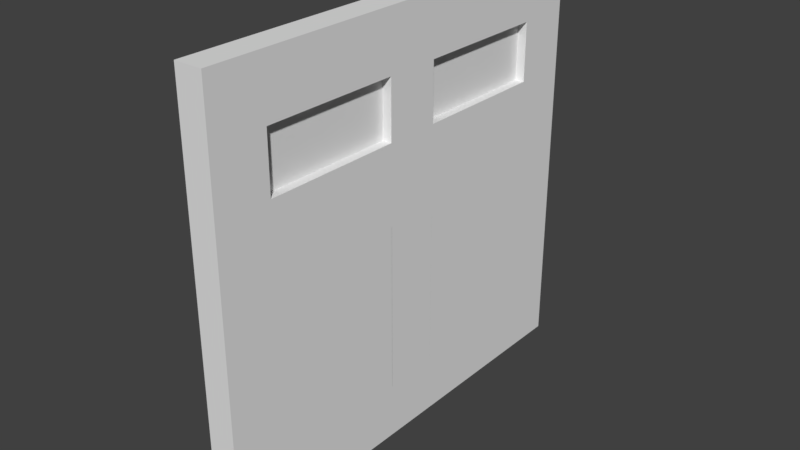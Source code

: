 # Source: Firedoor_0.blend  (saved by Blender 2.78.0; exported with 4.5.12 LTS)
import bpy
from mathutils import Matrix  # noqa: F401  (used for matrix-valued properties, if any)

bpy.ops.wm.read_factory_settings(use_empty=True)
scene = bpy.context.scene
scene.name = 'Scene'

# ---- collections
col_collection_1 = bpy.data.collections.new('Collection 1'); scene.collection.children.link(col_collection_1)

# ---- materials (node trees are filled in below, after node groups)
mat_material = bpy.data.materials.new('Material')
mat_material.alpha_threshold = 0.0
mat_material.use_transparent_shadow = False
mat_material.roughness = 0.5
mat_material.line_color = (0.0, 0.0, 0.0, 1.0)

# ---- material node trees

# ---- world
world_world = bpy.data.worlds.new('World'); scene.world = world_world
world_world.color = (0.05088, 0.05088, 0.05088)
world_world.use_sun_shadow = False
world_world.sun_shadow_jitter_overblur = 0.0
world_world.cycles.sampling_method = 'MANUAL'

# ---- meshes
me_cube = bpy.data.meshes.new('Cube')
me_cube.from_pydata([(0.125, 2.0, -0.0563), (0.125, -2.0, -0.0563), (-0.125, -2.0, -0.0563), (-0.125, 2.0, -0.0563), (0.125, 2.0, 1.944), (0.125, -2.0, 1.944), (-0.125, -2.0, 1.944), (-0.125, 2.0, 1.944), (0.125, 2.0, 3.694), (0.125, -2.0, 3.694), (-0.125, 2.0, 3.694), (-0.125, -2.0, 3.694), (-0.125, -2.0, 2.644), (-0.125, 2.0, 2.644), (0.125, 2.0, 2.644), (0.125, -2.0, 2.644), (-0.125, -2.0, 3.169), (0.125, -2.0, 3.169), (-0.125, 2.0, 3.169), (0.125, 2.0, 3.169), (0.125, 0.25, -0.0563), (-0.125, 0.25, -0.0563), (0.125, 0.25, 1.944), (-0.125, 0.25, 1.944), (0.125, 0.25, 3.694), (-0.125, 0.25, 3.694), (0.125, 0.25, 2.644), (-0.125, 0.25, 2.644), (0.125, 0.25, 3.169), (-0.125, 0.25, 3.169), (0.125, -0.25, -0.0563), (0.125, -0.25, 1.944), (0.125, -0.25, 3.694), (0.125, -0.25, 2.644), (0.125, -0.25, 3.169), (-0.125, -0.25, -0.0563), (-0.125, -0.25, 1.944), (-0.125, -0.25, 3.694), (-0.125, -0.25, 2.644), (-0.125, -0.25, 3.169), (0.125, -1.5, -0.0563), (0.125, -1.5, 1.944), (0.125, -1.5, 3.694), (0.125, -1.5, 2.644), (0.125, -1.5, 3.169), (-0.125, -1.5, -0.0563), (-0.125, -1.5, 1.944), (-0.125, -1.5, 3.694), (-0.125, -1.5, 2.644), (-0.125, -1.5, 3.169), (-0.125, 1.5, -0.0563), (-0.125, 1.5, 1.944), (-0.125, 1.5, 3.694), (-0.125, 1.5, 2.644), (-0.125, 1.5, 3.169), (0.125, 1.5, -0.0563), (0.125, 1.5, 1.944), (0.125, 1.5, 3.694), (0.125, 1.5, 2.644), (0.125, 1.5, 3.169), (-0.125, -0.675, -0.0563), (-0.125, -0.675, 1.944), (-0.125, -0.675, 2.644), (0.125, -0.675, -0.0563), (0.125, -0.675, 1.944), (0.125, -0.675, 2.644), (0.125, -1.075, -0.0563), (0.125, -1.075, 1.944), (0.125, -1.075, 2.644), (-0.125, -1.075, -0.0563), (-0.125, -1.075, 1.944), (-0.125, -1.075, 2.644), (-0.125, -0.9417, -0.0563), (-0.125, -0.8083, -0.0563), (-0.125, -0.9417, 1.944), (-0.125, -0.8083, 1.944), (-0.125, -0.9417, 2.644), (-0.125, -0.8083, 2.644), (0.125, -0.8083, -0.0563), (0.125, -0.9417, -0.0563), (0.125, -0.8083, 1.944), (0.125, -0.9417, 1.944), (0.125, -0.8083, 2.644), (0.125, -0.9417, 2.644), (0.125, 1.075, -0.0563), (0.125, 1.075, 1.944), (0.125, 1.075, 2.644), (-0.125, 1.075, -0.0563), (-0.125, 1.075, 1.944), (-0.125, 1.075, 2.644), (0.125, 0.675, -0.0563), (0.125, 0.675, 1.944), (0.125, 0.675, 2.644), (-0.125, 0.675, -0.0563), (-0.125, 0.675, 1.944), (-0.125, 0.675, 2.644), (-0.125, 0.8083, -0.0563), (-0.125, 0.9417, -0.0563), (-0.125, 0.8083, 1.944), (-0.125, 0.9417, 1.944), (-0.125, 0.8083, 2.644), (-0.125, 0.9417, 2.644), (0.125, 0.9417, -0.0563), (0.125, 0.8083, -0.0563), (0.125, 0.9417, 1.944), (0.125, 0.8083, 1.944), (0.125, 0.9417, 2.644), (0.125, 0.8083, 2.644), (0.04167, -1.5, 2.644), (-0.04167, -1.5, 2.644), (-0.04167, -1.5, 3.169), (0.04167, -1.5, 3.169), (0.04167, -0.25, 2.644), (-0.04167, -0.25, 2.644), (0.04167, -0.25, 3.169), (-0.04167, -0.25, 3.169), (0.04167, -0.675, 2.644), (-0.04167, -0.675, 2.644), (0.04167, -1.075, 2.644), (-0.04167, -1.075, 2.644), (0.04167, -0.9417, 2.644), (-0.04167, -0.9417, 2.644), (0.04167, -0.8083, 2.644), (-0.04167, -0.8083, 2.644), (0.04167, 1.5, 2.644), (-0.04167, 1.5, 2.644), (-0.04167, 0.25, 2.644), (0.04167, 0.25, 2.644), (-0.04167, 0.25, 3.169), (0.04167, 0.25, 3.169), (-0.04167, 1.5, 3.169), (0.04167, 1.5, 3.169), (-0.04167, 1.075, 2.644), (0.04167, 1.075, 2.644), (-0.04167, 0.675, 2.644), (0.04167, 0.675, 2.644), (-0.04167, 0.9417, 2.644), (0.04167, 0.9417, 2.644), (-0.04167, 0.8083, 2.644), (0.04167, 0.8083, 2.644), (-0.125, -0.4988, 0.4437), (-0.04166, -0.4988, 0.4437), (-0.125, -0.4988, 1.944), (0.04167, -0.4988, 0.4437), (0.125, -0.4988, 0.4437), (0.125, -0.4988, 1.944), (0.04167, -0.4988, 1.944), (-0.04166, -0.4988, 1.944), (0.125, 2.0, 0.4437), (0.125, -2.0, 0.4437), (-0.125, -2.0, 0.4437), (-0.125, 2.0, 0.4437), (-0.125, 0.25, 0.4437), (0.125, 0.25, 0.4437), (-0.125, -0.25, 0.4437), (0.125, -0.25, 0.4437), (-0.125, -1.5, 0.4437), (0.125, -1.5, 0.4437), (0.125, 1.5, 0.4437), (-0.125, 1.5, 0.4437), (0.125, -0.675, 0.4437), (-0.125, -0.675, 0.4437), (-0.125, -1.075, 0.4437), (0.125, -1.075, 0.4437), (0.125, -0.8083, 0.4437), (0.125, -0.9417, 0.4437), (-0.125, -0.9417, 0.4437), (-0.125, -0.8083, 0.4437), (-0.125, 1.075, 0.4437), (0.125, 1.075, 0.4437), (-0.125, 0.675, 0.4437), (0.125, 0.675, 0.4437), (0.125, 0.9417, 0.4437), (0.125, 0.8083, 0.4437), (-0.125, 0.8083, 0.4437), (-0.125, 0.9417, 0.4437), (0.04167, -0.25, 0.4437), (-0.04167, -0.25, 0.4437), (-0.04167, 0.2502, 0.4437), (0.04166, 0.2502, 1.944), (0.04166, 0.2502, 0.4437), (-0.125, 0.2502, 0.4437), (-0.125, 0.2502, 1.944), (0.125, 0.2502, 0.4437), (0.125, 0.2502, 1.944), (0.04167, -0.2489, 1.944), (-0.04167, -1.5, 0.4437), (0.04167, -1.5, 0.4437), (0.04167, -0.25, 1.944), (-0.04167, -0.25, 1.944), (-0.125, -0.2489, 1.694), (0.125, -0.2489, 1.694), (0.125, -1.5, 1.694), (-0.125, -1.5, 1.694), (0.125, -0.4988, 1.694), (-0.125, -0.4988, 1.694), (-0.125, -2.0, 1.694), (0.125, -2.0, 1.694), (0.04167, -1.5, 1.944), (-0.04167, -1.5, 1.944), (-0.04167, 1.25, 1.944), (0.04166, 1.25, 1.944), (-0.04167, 1.25, 0.4437), (-0.125, 1.25, 0.4437), (-0.125, -0.2489, 0.6937), (0.125, -0.2489, 0.6937), (-0.04167, 1.5, 0.4437), (0.04167, 1.5, 0.4437), (-0.125, -1.25, 1.694), (0.125, -1.25, 1.694), (-0.04167, -1.25, 1.944), (0.04167, -1.25, 1.944), (0.125, -1.25, 1.944), (0.04167, -1.25, 0.4437), (-0.125, -1.25, 1.944), (-0.125, -1.25, 0.4437), (-0.04167, 1.5, 1.944), (0.04167, 1.5, 1.944), (0.04167, 0.25, 0.4437), (-0.04167, 0.25, 0.4437), (-0.04167, 0.25, 1.944), (0.04167, 0.25, 1.944), (0.125, -0.4988, 0.6937), (-0.125, -1.25, 0.6937), (0.125, 0.5333, -0.0563), (0.125, 0.3917, -0.0563), (-0.125, 0.3917, -0.0563), (-0.125, 0.5333, -0.0563), (-0.125, 0.3917, 0.4437), (-0.125, 0.5333, 0.4437), (0.125, 0.5333, 0.4437), (0.125, 0.3917, 0.4437), (0.125, -2.0, 0.6937), (-0.125, -2.0, 0.6937), (0.125, -1.25, 0.6937), (0.125, -1.5, 0.6937), (-0.125, 1.217, -0.0563), (-0.125, 1.358, -0.0563), (0.125, 1.358, -0.0563), (0.125, 1.217, -0.0563), (0.125, 1.358, 0.4437), (0.125, 1.217, 0.4437), (-0.125, 1.217, 0.4437), (-0.125, 1.358, 0.4437), (-0.125, -1.5, 0.6937), (-0.125, -0.4988, 0.6937), (-0.04167, -1.25, 0.4437), (0.125, -1.25, 0.4437), (-0.125, -0.5333, -0.0563), (-0.125, -0.3917, -0.0563), (0.125, -0.3917, -0.0563), (0.125, -0.5333, -0.0563), (0.125, -0.3917, 0.4437), (0.125, -0.5333, 0.4437), (-0.125, -0.5333, 0.4437), (-0.125, -0.3917, 0.4437), (-0.04167, 0.2502, 1.944), (-0.04166, -0.2489, 0.4437), (-0.04166, -0.2489, 1.944), (0.04167, -0.2489, 0.4437), (0.125, -1.217, -0.0563), (0.125, -1.358, -0.0563), (-0.125, -1.358, -0.0563), (-0.125, -1.217, -0.0563), (-0.125, -1.358, 0.4437), (-0.125, -1.217, 0.4437), (0.125, -1.217, 0.4437), (0.125, -1.358, 0.4437), (0.125, -0.2489, 0.4437), (0.125, -0.2489, 1.944), (-0.125, -0.2489, 0.4437), (-0.125, -0.2489, 1.944), (0.125, 0.2502, 0.6937), (-0.125, 0.2502, 0.6937), (0.125, 1.25, 0.6937), (0.125, 0.5002, 0.6937), (0.125, 2.0, 0.6937), (-0.125, 2.0, 0.6937), (-0.125, 0.5002, 0.6937), (-0.125, 1.25, 0.6937), (-0.125, 1.5, 1.694), (0.125, 1.5, 1.694), (-0.125, 2.0, 1.694), (0.125, 2.0, 1.694), (-0.125, 0.5002, 1.944), (0.04166, 0.5002, 0.4437), (0.125, 0.5002, 1.944), (-0.125, 0.5002, 0.4437), (-0.04167, 0.5002, 1.944), (-0.04167, 0.5002, 0.4437), (0.04166, 0.5002, 1.944), (0.125, 0.5002, 0.4437), (0.04166, 1.25, 0.4437), (-0.125, 1.25, 1.944), (0.125, 1.25, 1.944), (0.125, 1.25, 0.4437), (-0.125, 1.5, 0.6937), (0.125, 1.5, 0.6937), (0.125, 0.2502, 1.694), (-0.125, 0.2502, 1.694), (0.125, 1.25, 1.694), (-0.125, 1.25, 1.694), (0.125, 0.5002, 1.694), (-0.125, 0.5002, 1.694), (-0.125, 2.0, 2.41), (-0.125, 2.0, 2.177), (0.125, 2.0, 2.41), (0.125, 2.0, 2.177), (-0.125, -2.0, 2.177), (-0.125, -2.0, 2.41), (0.125, -2.0, 2.177), (0.125, -2.0, 2.41), (-0.125, 0.25, 2.177), (-0.125, 0.25, 2.41), (0.125, 0.25, 2.177), (0.125, 0.25, 2.41), (0.125, -0.25, 2.177), (0.125, -0.25, 2.41), (-0.125, -0.25, 2.177), (-0.125, -0.25, 2.41), (0.125, -1.5, 2.177), (0.125, -1.5, 2.41), (-0.125, -1.5, 2.177), (-0.125, -1.5, 2.41), (-0.125, 1.5, 2.177), (-0.125, 1.5, 2.41), (0.125, 1.5, 2.177), (0.125, 1.5, 2.41), (-0.125, -0.675, 2.177), (-0.125, -0.675, 2.41), (0.125, -0.675, 2.177), (0.125, -0.675, 2.41), (0.125, -1.075, 2.177), (0.125, -1.075, 2.41), (-0.125, -1.075, 2.177), (-0.125, -1.075, 2.41), (-0.125, -0.8083, 2.177), (-0.125, -0.8083, 2.41), (-0.125, -0.9417, 2.177), (-0.125, -0.9417, 2.41), (0.125, -0.9417, 2.177), (0.125, -0.9417, 2.41), (0.125, -0.8083, 2.177), (0.125, -0.8083, 2.41), (0.125, 1.075, 2.177), (0.125, 1.075, 2.41), (-0.125, 1.075, 2.177), (-0.125, 1.075, 2.41), (0.125, 0.675, 2.177), (0.125, 0.675, 2.41), (-0.125, 0.675, 2.177), (-0.125, 0.675, 2.41), (-0.125, 0.9417, 2.177), (-0.125, 0.9417, 2.41), (-0.125, 0.8083, 2.177), (-0.125, 0.8083, 2.41), (0.125, 0.8083, 2.177), (0.125, 0.8083, 2.41), (0.125, 0.9417, 2.177), (0.125, 0.9417, 2.41), (-0.125, -0.08333, -0.0563), (-0.125, 0.08333, -0.0563), (-0.125, -0.08333, 1.944), (-0.125, 0.08333, 1.944), (-0.125, -0.08333, 3.694), (-0.125, 0.08333, 3.694), (-0.125, -0.08333, 2.644), (-0.125, 0.08333, 2.644), (-0.125, -0.08333, 3.169), (-0.125, 0.08333, 3.169), (0.125, 0.08333, -0.0563), (0.125, -0.08333, -0.0563), (0.125, 0.08333, 1.944), (0.125, -0.08333, 1.944), (0.125, 0.08333, 3.694), (0.125, -0.08333, 3.694), (0.125, 0.08333, 2.644), (0.125, -0.08333, 2.644), (0.125, 0.08333, 3.169), (0.125, -0.08333, 3.169), (0.125, 0.08333, 0.4437), (0.125, -0.08333, 0.4437), (-0.125, -0.08333, 0.4437), (-0.125, 0.08333, 0.4437), (-0.125, -0.08333, 2.177), (-0.125, 0.08333, 2.177), (-0.125, -0.08333, 2.41), (-0.125, 0.08333, 2.41), (0.125, 0.08333, 2.177), (0.125, -0.08333, 2.177), (0.125, 0.08333, 2.41), (0.125, -0.08333, 2.41), (0.04167, -1.5, 3.19), (-0.04167, -1.5, 3.19), (0.04167, -0.25, 3.19), (-0.04167, -0.25, 3.19), (0.04167, -0.675, 3.19), (-0.04167, -0.675, 3.19), (0.04167, -1.075, 3.19), (-0.04167, -1.075, 3.19), (0.04167, -0.9417, 3.19), (-0.04167, -0.9417, 3.19), (0.04167, -0.8083, 3.19), (-0.04167, -0.8083, 3.19), (0.04167, 1.5, 3.19), (-0.04167, 1.5, 3.19), (-0.04167, 0.25, 3.19), (0.04167, 0.25, 3.19), (-0.04167, 1.075, 3.19), (0.04167, 1.075, 3.19), (-0.04167, 0.675, 3.19), (0.04167, 0.675, 3.19), (-0.04167, 0.9417, 3.19), (0.04167, 0.9417, 3.19), (-0.04167, 0.8083, 3.19), (0.04167, 0.8083, 3.19)], [], [(40, 1, 2, 45), (49, 16, 11, 47), (192, 41, 5, 197), (197, 5, 6, 196), (280, 51, 7, 282), (148, 0, 3, 151), (42, 47, 11, 9), (19, 18, 10, 8), (16, 17, 9, 11), (59, 19, 8, 57), (327, 306, 14, 58), (309, 311, 15, 12), (306, 304, 13, 14), (323, 309, 12, 48), (58, 14, 19, 59), (12, 15, 17, 16), (14, 13, 18, 19), (48, 12, 16, 49), (116, 65, 33, 112), (376, 26, 28, 378), (351, 313, 27, 95), (390, 315, 26, 376), (378, 28, 24, 374), (57, 52, 25, 24), (383, 363, 23, 152), (54, 29, 25, 52), (225, 20, 21, 226), (44, 34, 32, 42), (331, 317, 33, 65), (109, 48, 49, 110), (366, 38, 39, 368), (386, 319, 38, 366), (375, 364, 37, 32), (381, 373, 31, 155), (368, 39, 37, 364), (371, 30, 35, 360), (15, 43, 44, 17), (311, 321, 43, 15), (17, 44, 42, 9), (196, 6, 46, 193), (129, 28, 26, 127), (335, 323, 48, 71), (32, 37, 47, 42), (39, 49, 47, 37), (261, 40, 45, 262), (0, 55, 50, 3), (18, 54, 52, 10), (283, 4, 56, 281), (8, 10, 52, 57), (304, 325, 53, 13), (13, 53, 54, 18), (134, 95, 27, 126), (345, 327, 58, 86), (28, 59, 57, 24), (115, 39, 38, 113), (114, 34, 44, 111), (128, 29, 54, 130), (124, 58, 59, 131), (251, 63, 60, 248), (319, 329, 62, 38), (343, 331, 65, 82), (122, 82, 65, 116), (108, 43, 68, 118), (321, 333, 68, 43), (79, 66, 69, 72), (339, 335, 71, 76), (329, 337, 77, 62), (337, 339, 76, 77), (63, 78, 73, 60), (78, 79, 72, 73), (118, 68, 83, 120), (120, 83, 82, 122), (333, 341, 83, 68), (341, 343, 82, 83), (359, 345, 86, 106), (125, 53, 89, 132), (239, 84, 87, 236), (287, 289, 178, 181), (325, 347, 89, 53), (315, 349, 92, 26), (200, 293, 284, 288), (138, 100, 95, 134), (103, 90, 93, 96), (294, 201, 290, 286), (355, 351, 95, 100), (347, 353, 101, 89), (353, 355, 100, 101), (202, 292, 285, 289), (279, 203, 287, 278), (84, 102, 97, 87), (102, 103, 96, 97), (132, 89, 101, 136), (136, 101, 100, 138), (349, 357, 107, 92), (357, 359, 106, 107), (292, 295, 291, 285), (221, 22, 153, 218), (76, 121, 123, 77), (210, 211, 146, 147), (71, 119, 121, 76), (119, 109, 393, 399), (48, 109, 119, 71), (112, 113, 395, 394), (77, 123, 117, 62), (136, 138, 414, 412), (39, 115, 110, 49), (115, 114, 111, 110), (34, 114, 112, 33), (114, 115, 113, 112), (43, 108, 111, 44), (108, 109, 110, 111), (62, 117, 113, 38), (118, 120, 400, 398), (106, 137, 139, 107), (234, 247, 144, 222), (86, 133, 137, 106), (139, 137, 413, 415), (107, 139, 135, 92), (124, 125, 405, 404), (58, 124, 133, 86), (121, 119, 399, 401), (53, 125, 130, 54), (125, 124, 131, 130), (28, 129, 131, 59), (129, 128, 130, 131), (92, 135, 127, 26), (125, 132, 408, 405), (29, 128, 126, 27), (128, 129, 127, 126), (93, 170, 174, 96), (96, 174, 175, 97), (213, 246, 141, 143), (211, 212, 145, 146), (247, 213, 143, 144), (214, 210, 147, 142), (120, 122, 402, 400), (133, 124, 404, 409), (102, 172, 173, 103), (84, 169, 172, 102), (103, 173, 171, 90), (227, 229, 170, 93), (239, 241, 169, 84), (97, 175, 168, 87), (72, 166, 167, 73), (69, 162, 166, 72), (78, 164, 165, 79), (63, 160, 164, 78), (79, 165, 163, 66), (263, 265, 162, 69), (73, 167, 161, 60), (251, 253, 160, 63), (237, 243, 159, 50), (0, 148, 158, 55), (261, 267, 157, 40), (2, 150, 156, 45), (371, 381, 155, 30), (249, 255, 154, 35), (225, 231, 153, 20), (361, 383, 152, 21), (276, 148, 151, 277), (50, 159, 151, 3), (1, 149, 150, 2), (40, 157, 149, 1), (288, 284, 182, 256), (286, 290, 179, 184), (209, 234, 222, 194), (192, 235, 234, 209), (156, 244, 223, 215), (176, 155, 31, 188), (194, 222, 205, 191), (157, 235, 232, 149), (149, 232, 233, 150), (150, 233, 244, 156), (215, 223, 245, 140), (195, 142, 271, 190), (141, 140, 270, 257), (147, 146, 185, 258), (140, 245, 204, 270), (199, 198, 211, 210), (235, 157, 247, 234), (187, 186, 246, 213), (198, 41, 212, 211), (157, 187, 213, 247), (46, 199, 210, 214), (41, 192, 209, 212), (244, 193, 208, 223), (193, 46, 214, 208), (154, 177, 189, 36), (177, 176, 188, 189), (289, 285, 180, 178), (278, 287, 181, 273), (285, 291, 183, 180), (222, 144, 268, 205), (143, 141, 257, 259), (186, 156, 215, 246), (235, 192, 197, 232), (146, 145, 269, 185), (23, 220, 219, 152), (201, 200, 288, 290), (300, 294, 286, 302), (159, 206, 202, 203), (216, 51, 293, 200), (56, 217, 201, 294), (206, 207, 292, 202), (296, 159, 203, 279), (207, 158, 295, 292), (217, 216, 200, 201), (281, 56, 294, 300), (290, 288, 256, 179), (302, 286, 184, 298), (301, 279, 278, 303), (283, 276, 277, 282), (303, 278, 273, 299), (280, 296, 279, 301), (159, 296, 277, 151), (148, 276, 297, 158), (295, 274, 275, 291), (158, 297, 274, 295), (291, 275, 272, 183), (296, 280, 282, 277), (90, 171, 230, 224), (224, 230, 231, 225), (21, 152, 228, 226), (226, 228, 229, 227), (90, 224, 227, 93), (224, 225, 226, 227), (276, 283, 281, 297), (293, 301, 303, 284), (4, 283, 282, 7), (87, 168, 242, 236), (236, 242, 243, 237), (55, 158, 240, 238), (238, 240, 241, 239), (55, 238, 237, 50), (238, 239, 236, 237), (284, 303, 299, 182), (274, 300, 302, 275), (232, 197, 196, 233), (233, 196, 193, 244), (212, 209, 194, 145), (144, 143, 259, 268), (142, 147, 258, 271), (60, 161, 254, 248), (248, 254, 255, 249), (30, 155, 252, 250), (250, 252, 253, 251), (30, 250, 249, 35), (250, 251, 248, 249), (223, 208, 195, 245), (208, 214, 142, 195), (246, 215, 140, 141), (245, 195, 190, 204), (145, 194, 191, 269), (66, 163, 266, 260), (260, 266, 267, 261), (45, 156, 264, 262), (262, 264, 265, 263), (66, 260, 263, 69), (260, 261, 262, 263), (346, 352, 353, 347), (88, 99, 352, 346), (352, 354, 355, 353), (99, 98, 354, 352), (348, 356, 357, 349), (91, 105, 356, 348), (356, 358, 359, 357), (105, 104, 358, 356), (51, 280, 301, 293), (297, 281, 300, 274), (275, 302, 298, 272), (203, 202, 289, 287), (98, 94, 350, 354), (354, 350, 351, 355), (22, 91, 348, 314), (314, 348, 349, 315), (51, 88, 346, 324), (324, 346, 347, 325), (104, 85, 344, 358), (358, 344, 345, 359), (81, 80, 342, 340), (340, 342, 343, 341), (67, 81, 340, 332), (332, 340, 341, 333), (75, 74, 338, 336), (336, 338, 339, 337), (61, 75, 336, 328), (328, 336, 337, 329), (74, 70, 334, 338), (338, 334, 335, 339), (41, 67, 332, 320), (320, 332, 333, 321), (80, 64, 330, 342), (342, 330, 331, 343), (36, 61, 328, 318), (318, 328, 329, 319), (85, 56, 326, 344), (344, 326, 327, 345), (7, 51, 324, 305), (305, 324, 325, 304), (70, 46, 322, 334), (334, 322, 323, 335), (5, 41, 320, 310), (310, 320, 321, 311), (362, 36, 318, 384), (384, 318, 319, 386), (64, 31, 316, 330), (330, 316, 317, 331), (372, 22, 314, 388), (388, 314, 315, 390), (94, 23, 312, 350), (350, 312, 313, 351), (46, 6, 308, 322), (322, 308, 309, 323), (4, 7, 305, 307), (307, 305, 304, 306), (6, 5, 310, 308), (308, 310, 311, 309), (56, 4, 307, 326), (326, 307, 306, 327), (316, 389, 391, 317), (389, 388, 390, 391), (31, 373, 389, 316), (373, 372, 388, 389), (312, 385, 387, 313), (385, 384, 386, 387), (23, 363, 385, 312), (363, 362, 384, 385), (35, 154, 382, 360), (360, 382, 383, 361), (20, 153, 380, 370), (370, 380, 381, 371), (20, 370, 361, 21), (370, 371, 360, 361), (29, 369, 365, 25), (369, 368, 364, 365), (153, 22, 372, 380), (380, 372, 373, 381), (24, 25, 365, 374), (374, 365, 364, 375), (313, 387, 367, 27), (387, 386, 366, 367), (27, 367, 369, 29), (367, 366, 368, 369), (154, 36, 362, 382), (382, 362, 363, 383), (34, 379, 375, 32), (379, 378, 374, 375), (317, 391, 377, 33), (391, 390, 376, 377), (33, 377, 379, 34), (377, 376, 378, 379), (126, 127, 407, 406), (137, 133, 409, 413), (108, 118, 398, 392), (132, 136, 412, 408), (117, 123, 403, 397), (135, 139, 415, 411), (113, 117, 397, 395), (127, 135, 411, 407), (122, 116, 396, 402), (109, 108, 392, 393), (138, 134, 410, 414), (123, 121, 401, 403), (116, 112, 394, 396), (134, 126, 406, 410), (109, 113, 112, 108), (125, 126, 127, 124)])
_uv = me_cube.uv_layers.new(name='UVMap')
_uv.uv.foreach_set('vector', [0.2474, 0.7478, 0.2474, 0.7478, 0.2474, 0.7478, 0.2474, 0.7478, 0.2474, 0.7478, 0.2474, 0.7478, 0.2474, 0.7478, 0.2474, 0.7478, 0.2474, 0.7478, 0.2474, 0.7478, 0.2474, 0.7478, 0.2474, 0.7478, 0.2474, 0.7478, 0.2474, 0.7478, 0.2474, 0.7478, 0.2474, 0.7478, 0.2474, 0.7479, 0.2474, 0.7479, 0.2474, 0.7479, 0.2474, 0.7479, 0.2474, 0.7479, 0.2474, 0.7479, 0.2474, 0.7479, 0.2474, 0.7479, 0.2474, 0.7478, 0.2474, 0.7478, 0.2474, 0.7478, 0.2474, 0.7477, 0.2474, 0.7478, 0.2474, 0.7478, 0.2474, 0.7478, 0.2474, 0.7478, 0.2474, 0.7478, 0.2474, 0.7478, 0.2474, 0.7477, 0.2474, 0.7478, 0.2474, 0.7478, 0.2474, 0.7478, 0.2474, 0.7478, 0.2474, 0.7478, 0.2474, 0.7479, 0.2474, 0.7479, 0.2474, 0.7478, 0.2474, 0.7478, 0.2474, 0.7478, 0.2474, 0.7478, 0.2474, 0.7478, 0.2474, 0.7478, 0.2474, 0.7479, 0.2474, 0.7479, 0.2474, 0.7478, 0.2474, 0.7478, 0.2474, 0.7478, 0.2474, 0.7478, 0.2474, 0.7478, 0.2474, 0.7478, 0.2474, 0.7478, 0.2474, 0.7478, 0.2474, 0.7478, 0.2474, 0.7478, 0.2474, 0.7478, 0.2474, 0.7478, 0.2474, 0.7478, 0.2474, 0.7478, 0.2474, 0.7478, 0.2474, 0.7478, 0.2474, 0.7478, 0.2474, 0.7478, 0.2474, 0.7478, 0.2474, 0.7478, 0.2474, 0.7478, 0.2474, 0.7478, 0.2474, 0.7478, 0.2474, 0.7478, 0.2474, 0.7478, 0.2474, 0.7478, 0.2474, 0.7478, 0.2474, 0.7478, 0.2474, 0.7478, 0.2474, 0.7478, 0.2474, 0.7478, 0.2474, 0.7478, 0.2474, 0.7478, 0.2474, 0.7478, 0.2474, 0.7478, 0.2474, 0.7478, 0.2474, 0.7478, 0.2474, 0.7478, 0.2474, 0.7478, 0.2474, 0.7478, 0.2474, 0.7478, 0.2474, 0.7478, 0.2474, 0.7478, 0.2474, 0.7478, 0.2474, 0.7478, 0.2474, 0.7478, 0.2474, 0.7478, 0.2474, 0.7478, 0.2474, 0.7478, 0.2474, 0.7478, 0.2474, 0.7478, 0.2474, 0.7478, 0.2474, 0.7478, 0.2474, 0.7478, 0.2474, 0.7478, 0.2474, 0.7478, 0.2474, 0.7478, 0.2474, 0.7478, 0.2474, 0.7478, 0.2474, 0.7478, 0.2474, 0.7478, 0.2474, 0.7478, 0.2474, 0.7478, 0.2474, 0.7478, 0.2474, 0.7478, 0.2474, 0.7478, 0.2474, 0.7478, 0.2474, 0.7478, 0.2474, 0.7478, 0.2474, 0.7478, 0.2474, 0.7478, 0.2474, 0.7478, 0.2474, 0.7478, 0.2474, 0.7478, 0.2474, 0.7478, 0.2474, 0.7478, 0.2474, 0.7478, 0.2474, 0.7478, 0.2474, 0.7478, 0.2474, 0.7478, 0.2474, 0.7478, 0.2474, 0.7478, 0.2474, 0.7478, 0.2474, 0.7478, 0.2474, 0.7478, 0.2474, 0.7478, 0.2474, 0.7478, 0.2474, 0.7478, 0.2474, 0.7478, 0.2474, 0.7478, 0.2474, 0.7478, 0.2474, 0.7478, 0.2474, 0.7478, 0.2474, 0.7478, 0.2474, 0.7478, 0.2474, 0.7478, 0.2474, 0.7478, 0.2474, 0.7478, 0.2474, 0.7478, 0.2474, 0.7478, 0.2474, 0.7478, 0.2474, 0.7478, 0.2474, 0.7478, 0.2474, 0.7478, 0.2474, 0.7478, 0.2474, 0.7477, 0.2474, 0.7478, 0.2474, 0.7478, 0.2474, 0.7478, 0.2474, 0.7478, 0.2474, 0.7478, 0.2474, 0.7478, 0.2474, 0.7478, 0.2474, 0.7478, 0.2474, 0.7478, 0.2474, 0.7478, 0.2474, 0.7478, 0.2474, 0.7478, 0.2474, 0.7478, 0.2474, 0.7478, 0.2474, 0.7478, 0.2474, 0.7478, 0.2474, 0.7478, 0.2474, 0.7478, 0.2474, 0.7478, 0.2474, 0.7478, 0.2474, 0.7478, 0.2474, 0.7478, 0.2474, 0.7478, 0.2474, 0.7478, 0.2474, 0.7479, 0.2474, 0.7479, 0.2474, 0.7479, 0.2474, 0.7479, 0.2474, 0.7478, 0.2474, 0.7478, 0.2474, 0.7478, 0.2474, 0.7478, 0.2474, 0.7479, 0.2474, 0.7479, 0.2474, 0.7479, 0.2474, 0.7479, 0.2474, 0.7478, 0.2474, 0.7478, 0.2474, 0.7478, 0.2474, 0.7478, 0.2474, 0.7479, 0.2474, 0.7479, 0.2474, 0.7478, 0.2474, 0.7478, 0.2474, 0.7478, 0.2474, 0.7478, 0.2474, 0.7478, 0.2474, 0.7478, 0.2474, 0.7478, 0.2474, 0.7478, 0.2474, 0.7478, 0.2474, 0.7478, 0.2474, 0.7478, 0.2474, 0.7479, 0.2474, 0.7478, 0.2474, 0.7478, 0.2474, 0.7478, 0.2474, 0.7478, 0.2474, 0.7478, 0.2474, 0.7478, 0.2474, 0.7478, 0.2474, 0.7478, 0.2474, 0.7478, 0.2474, 0.7478, 0.2474, 0.7478, 0.2474, 0.7478, 0.2474, 0.7478, 0.2474, 0.7478, 0.2474, 0.7478, 0.2474, 0.7478, 0.2474, 0.7478, 0.2474, 0.7478, 0.2474, 0.7478, 0.2474, 0.7478, 0.2474, 0.7478, 0.2474, 0.7478, 0.2474, 0.7478, 0.2474, 0.7478, 0.2474, 0.7478, 0.2474, 0.7478, 0.2474, 0.7478, 0.2474, 0.7478, 0.2474, 0.7478, 0.2474, 0.7478, 0.2474, 0.7478, 0.2474, 0.7478, 0.2474, 0.7478, 0.2474, 0.7478, 0.2474, 0.7478, 0.2474, 0.7478, 0.2474, 0.7478, 0.2474, 0.7478, 0.2474, 0.7478, 0.2474, 0.7478, 0.2474, 0.7478, 0.2474, 0.7478, 0.2474, 0.7478, 0.2474, 0.7478, 0.2474, 0.7478, 0.2474, 0.7478, 0.2474, 0.7478, 0.2474, 0.7478, 0.2474, 0.7478, 0.2474, 0.7478, 0.2474, 0.7478, 0.2474, 0.7478, 0.2474, 0.7478, 0.2474, 0.7478, 0.2474, 0.7478, 0.2474, 0.7478, 0.2474, 0.7478, 0.2474, 0.7478, 0.2474, 0.7478, 0.2474, 0.7478, 0.2474, 0.7478, 0.2474, 0.7478, 0.2474, 0.7478, 0.2474, 0.7478, 0.2474, 0.7478, 0.2474, 0.7478, 0.2474, 0.7478, 0.2474, 0.7478, 0.2474, 0.7478, 0.2474, 0.7478, 0.2474, 0.7478, 0.2474, 0.7478, 0.2474, 0.7478, 0.2474, 0.7478, 0.2474, 0.7478, 0.2474, 0.7478, 0.2474, 0.7478, 0.2474, 0.7478, 0.2474, 0.7478, 0.2474, 0.7478, 0.2474, 0.7478, 0.2474, 0.7478, 0.2474, 0.7478, 0.2474, 0.7478, 0.2474, 0.7478, 0.2474, 0.7478, 0.2474, 0.7478, 0.2474, 0.7478, 0.2474, 0.7478, 0.2474, 0.7478, 0.2474, 0.7478, 0.2474, 0.7478, 0.2474, 0.7478, 0.2474, 0.7478, 0.2474, 0.7479, 0.2474, 0.7479, 0.2474, 0.7479, 0.2474, 0.7479, 0.2474, 0.7482, 0.2474, 0.7482, 0.2474, 0.7482, 0.2474, 0.7482, 0.2474, 0.7479, 0.2474, 0.7478, 0.2474, 0.7478, 0.2474, 0.7478, 0.2474, 0.7478, 0.2474, 0.7478, 0.2474, 0.7478, 0.2474, 0.7478, 0.2474, 0.7481, 0.2474, 0.7481, 0.2474, 0.7482, 0.2474, 0.7482, 0.2474, 0.7478, 0.2474, 0.7478, 0.2474, 0.7478, 0.2474, 0.7478, 0.2474, 0.7479, 0.2474, 0.7479, 0.2474, 0.7479, 0.2474, 0.7479, 0.2474, 0.7481, 0.2474, 0.7481, 0.2474, 0.7482, 0.2474, 0.7482, 0.2474, 0.7478, 0.2474, 0.7478, 0.2474, 0.7478, 0.2474, 0.7478, 0.2474, 0.7478, 0.2474, 0.7478, 0.2474, 0.7478, 0.2474, 0.7478, 0.2474, 0.7478, 0.2474, 0.7478, 0.2474, 0.7478, 0.2474, 0.7478, 0.2474, 0.7482, 0.2474, 0.7482, 0.2474, 0.7482, 0.2474, 0.7482, 0.24, 0.241, 0.24, 0.241, 0.24, 0.241, 0.24, 0.241, 0.2474, 0.7479, 0.2474, 0.7479, 0.2474, 0.7479, 0.2474, 0.7479, 0.2474, 0.7479, 0.2474, 0.7479, 0.2474, 0.7479, 0.2474, 0.7479, 0.2474, 0.7478, 0.2474, 0.7478, 0.2474, 0.7478, 0.2474, 0.7478, 0.2474, 0.7478, 0.2474, 0.7478, 0.2474, 0.7478, 0.2474, 0.7478, 0.2474, 0.7478, 0.2474, 0.7478, 0.2474, 0.7478, 0.2474, 0.7478, 0.2474, 0.7478, 0.2474, 0.7478, 0.2474, 0.7478, 0.2474, 0.7478, 0.2474, 0.7482, 0.2474, 0.7482, 0.2474, 0.7482, 0.2474, 0.7482, 0.2474, 0.7478, 0.2474, 0.7478, 0.2474, 0.7478, 0.2474, 0.7478, 0.2474, 0.7478, 0.2474, 0.7478, 0.2474, 0.7478, 0.2474, 0.7478, 0.2475, 0.7476, 0.2475, 0.7476, 0.2475, 0.7476, 0.2475, 0.7476, 0.2474, 0.7478, 0.2474, 0.7478, 0.2474, 0.7478, 0.2474, 0.7478, 0.7543, 0.7453, 0.7543, 0.7453, 0.7543, 0.7453, 0.7543, 0.7453, 0.2474, 0.7478, 0.2474, 0.7478, 0.2474, 0.7478, 0.2474, 0.7478, 0.2474, 0.7478, 0.2474, 0.7478, 0.2474, 0.7478, 0.2474, 0.7478, 0.2474, 0.7478, 0.2474, 0.7478, 0.2474, 0.7478, 0.2474, 0.7478, 0.7543, 0.7454, 0.7543, 0.7454, 0.7543, 0.7454, 0.7543, 0.7454, 0.2474, 0.7478, 0.2474, 0.7478, 0.2474, 0.7478, 0.2474, 0.7478, 0.2474, 0.7478, 0.2474, 0.7478, 0.2474, 0.7478, 0.2474, 0.7478, 0.2474, 0.7478, 0.2474, 0.7478, 0.2474, 0.7478, 0.2474, 0.7478, 0.2474, 0.7478, 0.2474, 0.7478, 0.2474, 0.7478, 0.2474, 0.7478, 0.2474, 0.7478, 0.2474, 0.7478, 0.2474, 0.7478, 0.2474, 0.7478, 0.2474, 0.7478, 0.2474, 0.7478, 0.2474, 0.7478, 0.2474, 0.7478, 0.2474, 0.7478, 0.2474, 0.7478, 0.2474, 0.7478, 0.2474, 0.7478, 0.7543, 0.7453, 0.7543, 0.7453, 0.7543, 0.7453, 0.7543, 0.7453, 0.2474, 0.7478, 0.2474, 0.7478, 0.2474, 0.7478, 0.2474, 0.7478, 0.2548, 0.2433, 0.2548, 0.2433, 0.2548, 0.2433, 0.2548, 0.2433, 0.2474, 0.7478, 0.2474, 0.7478, 0.2474, 0.7478, 0.2474, 0.7478, 0.7543, 0.7454, 0.7543, 0.7454, 0.7543, 0.7454, 0.7543, 0.7454, 0.2474, 0.7478, 0.2474, 0.7478, 0.2474, 0.7478, 0.2474, 0.7478, 0.2474, 0.7478, 0.2474, 0.7478, 0.2474, 0.7478, 0.2474, 0.7478, 0.2474, 0.7478, 0.2474, 0.7478, 0.2474, 0.7478, 0.2474, 0.7478, 0.7543, 0.7453, 0.7543, 0.7453, 0.7543, 0.7453, 0.7543, 0.7453, 0.2474, 0.7478, 0.2474, 0.7478, 0.2474, 0.7478, 0.2474, 0.7478, 0.2474, 0.7478, 0.2474, 0.7478, 0.2474, 0.7478, 0.2474, 0.7478, 0.2474, 0.7478, 0.2474, 0.7478, 0.2474, 0.7478, 0.2474, 0.7478, 0.2474, 0.7478, 0.2474, 0.7478, 0.2474, 0.7478, 0.2474, 0.7478, 0.2474, 0.7478, 0.2474, 0.7478, 0.2474, 0.7478, 0.2474, 0.7478, 0.7543, 0.7454, 0.7543, 0.7454, 0.7543, 0.7454, 0.7543, 0.7454, 0.2474, 0.7478, 0.2474, 0.7478, 0.2474, 0.7478, 0.2474, 0.7478, 0.2474, 0.7478, 0.2474, 0.7478, 0.2474, 0.7478, 0.2474, 0.7478, 0.2474, 0.7479, 0.2474, 0.7479, 0.2474, 0.7479, 0.2474, 0.7479, 0.2474, 0.7479, 0.2474, 0.7479, 0.2474, 0.7479, 0.2474, 0.7479, 0.2475, 0.7476, 0.2475, 0.7476, 0.2475, 0.7476, 0.2475, 0.7476, 0.2475, 0.7476, 0.2475, 0.7476, 0.2475, 0.7476, 0.2475, 0.7476, 0.2475, 0.7476, 0.2475, 0.7476, 0.2475, 0.7476, 0.2475, 0.7476, 0.2475, 0.7476, 0.2475, 0.7476, 0.2475, 0.7476, 0.2475, 0.7476, 0.7543, 0.7453, 0.7543, 0.7453, 0.7543, 0.7453, 0.7543, 0.7453, 0.7543, 0.7454, 0.7543, 0.7454, 0.7543, 0.7454, 0.7543, 0.7454, 0.2474, 0.7479, 0.2474, 0.7479, 0.2474, 0.7479, 0.2474, 0.7479, 0.2474, 0.7479, 0.2474, 0.7479, 0.2474, 0.7479, 0.2474, 0.7479, 0.2474, 0.7479, 0.2474, 0.7479, 0.2474, 0.7478, 0.2474, 0.7479, 0.2474, 0.7479, 0.2474, 0.7479, 0.2474, 0.7479, 0.2474, 0.7479, 0.2474, 0.7479, 0.2474, 0.7479, 0.2474, 0.7479, 0.2474, 0.7479, 0.2474, 0.7479, 0.2474, 0.7479, 0.2474, 0.7479, 0.2474, 0.7479, 0.2474, 0.7478, 0.2474, 0.7478, 0.2474, 0.7478, 0.2474, 0.7478, 0.2474, 0.7478, 0.2474, 0.7478, 0.2474, 0.7478, 0.2474, 0.7478, 0.2474, 0.7478, 0.2474, 0.7478, 0.2474, 0.7478, 0.2474, 0.7478, 0.2474, 0.7478, 0.2474, 0.7478, 0.2474, 0.7478, 0.2474, 0.7478, 0.2474, 0.7478, 0.2474, 0.7478, 0.2474, 0.7478, 0.2474, 0.7478, 0.2474, 0.7478, 0.2474, 0.7478, 0.2474, 0.7478, 0.2474, 0.7478, 0.2474, 0.7478, 0.2474, 0.7478, 0.2474, 0.7478, 0.2474, 0.7478, 0.2474, 0.7478, 0.2474, 0.7478, 0.2474, 0.7478, 0.2474, 0.7478, 0.2474, 0.7479, 0.2474, 0.7479, 0.2474, 0.7479, 0.2474, 0.7479, 0.2474, 0.7479, 0.2474, 0.7479, 0.2474, 0.7479, 0.2474, 0.7479, 0.2474, 0.7478, 0.2474, 0.7478, 0.2474, 0.7478, 0.2474, 0.7478, 0.2474, 0.7478, 0.2474, 0.7478, 0.2474, 0.7478, 0.2474, 0.7478, 0.2474, 0.7478, 0.2474, 0.7478, 0.2474, 0.7478, 0.2474, 0.7478, 0.2474, 0.7478, 0.2474, 0.7478, 0.2474, 0.7478, 0.2474, 0.7478, 0.2474, 0.7478, 0.2474, 0.7478, 0.2474, 0.7478, 0.2474, 0.7478, 0.2474, 0.7478, 0.2474, 0.7478, 0.2474, 0.7478, 0.2474, 0.7478, 0.2474, 0.7479, 0.2474, 0.7479, 0.2474, 0.7479, 0.2474, 0.7479, 0.2474, 0.7479, 0.2474, 0.7479, 0.2474, 0.7479, 0.2474, 0.7479, 0.2474, 0.7478, 0.2474, 0.7478, 0.2474, 0.7478, 0.2474, 0.7478, 0.2474, 0.7478, 0.2474, 0.7478, 0.2474, 0.7478, 0.2474, 0.7478, 0.2474, 0.7482, 0.2474, 0.7482, 0.2474, 0.7482, 0.2474, 0.7482, 0.2474, 0.7482, 0.2474, 0.7482, 0.2474, 0.7482, 0.2474, 0.7482, 0.2474, 0.7478, 0.2474, 0.7478, 0.2474, 0.7478, 0.2474, 0.7478, 0.2548, 0.2433, 0.2548, 0.2433, 0.2548, 0.2433, 0.2548, 0.2433, 0.24, 0.2409, 0.24, 0.2409, 0.24, 0.2409, 0.24, 0.2409, 0.2474, 0.7478, 0.2474, 0.7478, 0.2474, 0.7478, 0.2474, 0.7478, 0.2548, 0.2433, 0.2548, 0.2433, 0.2548, 0.2433, 0.2548, 0.2433, 0.2474, 0.7478, 0.2474, 0.7478, 0.2474, 0.7478, 0.2474, 0.7478, 0.2474, 0.7478, 0.2474, 0.7478, 0.2474, 0.7478, 0.2474, 0.7478, 0.2474, 0.7478, 0.2474, 0.7478, 0.2474, 0.7478, 0.2474, 0.7478, 0.24, 0.2409, 0.24, 0.2409, 0.24, 0.2409, 0.24, 0.2409, 0.24, 0.2409, 0.24, 0.2409, 0.24, 0.2409, 0.24, 0.2409, 0.2475, 0.7476, 0.2475, 0.7476, 0.2475, 0.7476, 0.2475, 0.7476, 0.2475, 0.7476, 0.2475, 0.7476, 0.2475, 0.7476, 0.2475, 0.7476, 0.24, 0.2409, 0.24, 0.2409, 0.24, 0.2409, 0.24, 0.2409, 0.2475, 0.7475, 0.2475, 0.7475, 0.2475, 0.7476, 0.2475, 0.7476, 0.2548, 0.2433, 0.2548, 0.2433, 0.2548, 0.2433, 0.2548, 0.2433, 0.2475, 0.7476, 0.2475, 0.7476, 0.2475, 0.7476, 0.2475, 0.7476, 0.2475, 0.7475, 0.2475, 0.7475, 0.2475, 0.7476, 0.2475, 0.7476, 0.2475, 0.7476, 0.2475, 0.7476, 0.2475, 0.7476, 0.2475, 0.7476, 0.2475, 0.7475, 0.2475, 0.7475, 0.2475, 0.7476, 0.2475, 0.7476, 0.2548, 0.2433, 0.2548, 0.2433, 0.2548, 0.2433, 0.2548, 0.2433, 0.24, 0.2409, 0.24, 0.2409, 0.24, 0.2409, 0.24, 0.2409, 0.24, 0.2409, 0.24, 0.2409, 0.24, 0.2409, 0.24, 0.2409, 0.2474, 0.7478, 0.2474, 0.7478, 0.2474, 0.7478, 0.2474, 0.7478, 0.2474, 0.7478, 0.2474, 0.7478, 0.2474, 0.7478, 0.2474, 0.7478, 0.2474, 0.7482, 0.2474, 0.7482, 0.2474, 0.7482, 0.2474, 0.7482, 0.24, 0.241, 0.24, 0.241, 0.24, 0.241, 0.24, 0.241, 0.2474, 0.7482, 0.2474, 0.7482, 0.2474, 0.7482, 0.2474, 0.7482, 0.2548, 0.2433, 0.2548, 0.2433, 0.2548, 0.2433, 0.2548, 0.2433, 0.2475, 0.7476, 0.2475, 0.7476, 0.2475, 0.7476, 0.2475, 0.7476, 0.2475, 0.7476, 0.2475, 0.7476, 0.2475, 0.7476, 0.2475, 0.7476, 0.2474, 0.7478, 0.2474, 0.7478, 0.2474, 0.7478, 0.2474, 0.7478, 0.2475, 0.7476, 0.2475, 0.7476, 0.2475, 0.7476, 0.2475, 0.7476, 0.2474, 0.7478, 0.2474, 0.7478, 0.2474, 0.7478, 0.2474, 0.7478, 0.2474, 0.7481, 0.2474, 0.7481, 0.2474, 0.7482, 0.2474, 0.7482, 0.2548, 0.2434, 0.2548, 0.2434, 0.2548, 0.2434, 0.2548, 0.2434, 0.2474, 0.7483, 0.2474, 0.7483, 0.2474, 0.7482, 0.2474, 0.7482, 0.2474, 0.7481, 0.2473, 0.7481, 0.2474, 0.7481, 0.2474, 0.7481, 0.2475, 0.7481, 0.2474, 0.7481, 0.2474, 0.7481, 0.2474, 0.7481, 0.2474, 0.7483, 0.2474, 0.7483, 0.2474, 0.7482, 0.2474, 0.7482, 0.24, 0.241, 0.24, 0.241, 0.24, 0.241, 0.24, 0.241, 0.2474, 0.7483, 0.2474, 0.7483, 0.2474, 0.7482, 0.2474, 0.7482, 0.2474, 0.7481, 0.2474, 0.7481, 0.2474, 0.7481, 0.2474, 0.7481, 0.2548, 0.2434, 0.2548, 0.2434, 0.2548, 0.2434, 0.2548, 0.2434, 0.2474, 0.7482, 0.2474, 0.7482, 0.2474, 0.7482, 0.2474, 0.7482, 0.2548, 0.2434, 0.2548, 0.2434, 0.2548, 0.2434, 0.2548, 0.2434, 0.2474, 0.7479, 0.2474, 0.7479, 0.2474, 0.7479, 0.2474, 0.7479, 0.2474, 0.7479, 0.2474, 0.7479, 0.2474, 0.7479, 0.2474, 0.7479, 0.24, 0.241, 0.24, 0.241, 0.24, 0.241, 0.24, 0.241, 0.24, 0.241, 0.24, 0.241, 0.24, 0.241, 0.24, 0.241, 0.2474, 0.7479, 0.2474, 0.7479, 0.2474, 0.7479, 0.2474, 0.7479, 0.2474, 0.7479, 0.2474, 0.7479, 0.2474, 0.7479, 0.2474, 0.7479, 0.2548, 0.2434, 0.2548, 0.2434, 0.2548, 0.2434, 0.2548, 0.2434, 0.2548, 0.2434, 0.2548, 0.2434, 0.2548, 0.2434, 0.2548, 0.2434, 0.2548, 0.2434, 0.2548, 0.2434, 0.2548, 0.2434, 0.2548, 0.2434, 0.2474, 0.7479, 0.2474, 0.7479, 0.2474, 0.7479, 0.2474, 0.7479, 0.2474, 0.7479, 0.2474, 0.7478, 0.2474, 0.7478, 0.2474, 0.7478, 0.2474, 0.7478, 0.2474, 0.7478, 0.2474, 0.7478, 0.2474, 0.7478, 0.2474, 0.7478, 0.2474, 0.7478, 0.2474, 0.7478, 0.2474, 0.7478, 0.2474, 0.7478, 0.2474, 0.7478, 0.2474, 0.7479, 0.2474, 0.7479, 0.2474, 0.7479, 0.2474, 0.7478, 0.2474, 0.7479, 0.2474, 0.7479, 0.2474, 0.7478, 0.2474, 0.7478, 0.2474, 0.7478, 0.2474, 0.7479, 0.2474, 0.7479, 0.2474, 0.7479, 0.2474, 0.7479, 0.2474, 0.7479, 0.24, 0.241, 0.24, 0.241, 0.24, 0.241, 0.24, 0.241, 0.2474, 0.7479, 0.2474, 0.7479, 0.2474, 0.7479, 0.2474, 0.7479, 0.2474, 0.7479, 0.2474, 0.7479, 0.2474, 0.7479, 0.2474, 0.7479, 0.2474, 0.7479, 0.2474, 0.7479, 0.2474, 0.7479, 0.2474, 0.7479, 0.2474, 0.7479, 0.2474, 0.7479, 0.2474, 0.7479, 0.2474, 0.7479, 0.2474, 0.7479, 0.2474, 0.7479, 0.2474, 0.7479, 0.2474, 0.7479, 0.2474, 0.7479, 0.2474, 0.7479, 0.2474, 0.7479, 0.2474, 0.7479, 0.2474, 0.7479, 0.2474, 0.7479, 0.2474, 0.7479, 0.2474, 0.7479, 0.24, 0.241, 0.24, 0.241, 0.24, 0.241, 0.24, 0.241, 0.2474, 0.7479, 0.2474, 0.7479, 0.2474, 0.7479, 0.2474, 0.7479, 0.2474, 0.7478, 0.2474, 0.7478, 0.2474, 0.7478, 0.2474, 0.7478, 0.2474, 0.7478, 0.2474, 0.7478, 0.2474, 0.7478, 0.2474, 0.7478, 0.2548, 0.2433, 0.2548, 0.2433, 0.2548, 0.2433, 0.2548, 0.2433, 0.2475, 0.7476, 0.2475, 0.7476, 0.2475, 0.7476, 0.2475, 0.7476, 0.2475, 0.7476, 0.2475, 0.7476, 0.2475, 0.7476, 0.2475, 0.7476, 0.2474, 0.7478, 0.2474, 0.7478, 0.2474, 0.7478, 0.2474, 0.7478, 0.2474, 0.7478, 0.2474, 0.7478, 0.2474, 0.7478, 0.2474, 0.7478, 0.2474, 0.7478, 0.2474, 0.7478, 0.2474, 0.7478, 0.2474, 0.7478, 0.2474, 0.7478, 0.2474, 0.7478, 0.2474, 0.7478, 0.2474, 0.7478, 0.2474, 0.7478, 0.2474, 0.7478, 0.2474, 0.7478, 0.2474, 0.7478, 0.2474, 0.7478, 0.2474, 0.7478, 0.2474, 0.7478, 0.2474, 0.7478, 0.2474, 0.7478, 0.2474, 0.7478, 0.2474, 0.7478, 0.2474, 0.7478, 0.24, 0.2409, 0.24, 0.2409, 0.24, 0.2409, 0.24, 0.2409, 0.2475, 0.7476, 0.2475, 0.7476, 0.2475, 0.7476, 0.2475, 0.7476, 0.24, 0.2409, 0.24, 0.2409, 0.24, 0.2409, 0.24, 0.2409, 0.2548, 0.2433, 0.2548, 0.2433, 0.2548, 0.2433, 0.2548, 0.2433, 0.2474, 0.7478, 0.2474, 0.7478, 0.2474, 0.7478, 0.2474, 0.7478, 0.2474, 0.7478, 0.2474, 0.7478, 0.2474, 0.7478, 0.2474, 0.7478, 0.2474, 0.7478, 0.2474, 0.7478, 0.2474, 0.7478, 0.2474, 0.7478, 0.2474, 0.7478, 0.2474, 0.7478, 0.2474, 0.7478, 0.2474, 0.7478, 0.2474, 0.7478, 0.2474, 0.7478, 0.2474, 0.7478, 0.2474, 0.7478, 0.2474, 0.7478, 0.2474, 0.7478, 0.2474, 0.7478, 0.2474, 0.7478, 0.24, 0.2409, 0.24, 0.2409, 0.24, 0.2409, 0.24, 0.2409, 0.2474, 0.7478, 0.2474, 0.7478, 0.2474, 0.7478, 0.2474, 0.7478, 0.24, 0.2409, 0.24, 0.2409, 0.24, 0.2409, 0.24, 0.2409, 0.2474, 0.7478, 0.2474, 0.7478, 0.2474, 0.7478, 0.2474, 0.7478, 0.24, 0.2409, 0.24, 0.2409, 0.24, 0.2409, 0.24, 0.2409, 0.2474, 0.7478, 0.2474, 0.7478, 0.2474, 0.7478, 0.2474, 0.7478, 0.24, 0.2409, 0.24, 0.2409, 0.24, 0.2409, 0.24, 0.2409, 0.2474, 0.7478, 0.2474, 0.7478, 0.2474, 0.7478, 0.2474, 0.7478, 0.24, 0.241, 0.24, 0.241, 0.24, 0.241, 0.24, 0.241, 0.2548, 0.2434, 0.2548, 0.2434, 0.2548, 0.2434, 0.2548, 0.2434, 0.2548, 0.2434, 0.2548, 0.2434, 0.2548, 0.2434, 0.2548, 0.2434, 0.2474, 0.7482, 0.2474, 0.7482, 0.2474, 0.7482, 0.2474, 0.7482, 0.2474, 0.7478, 0.2474, 0.7478, 0.2474, 0.7478, 0.2474, 0.7478, 0.24, 0.2409, 0.24, 0.2409, 0.24, 0.2409, 0.24, 0.2409, 0.2474, 0.7478, 0.2474, 0.7478, 0.2474, 0.7478, 0.2474, 0.7478, 0.24, 0.2409, 0.24, 0.2409, 0.24, 0.2409, 0.24, 0.2409, 0.2474, 0.7479, 0.2474, 0.7478, 0.2474, 0.7478, 0.2474, 0.7479, 0.24, 0.2409, 0.24, 0.2409, 0.24, 0.2409, 0.24, 0.2409, 0.2474, 0.7478, 0.2474, 0.7479, 0.2474, 0.7478, 0.2474, 0.7478, 0.24, 0.2409, 0.24, 0.2409, 0.24, 0.2409, 0.24, 0.2409, 0.2474, 0.7478, 0.2474, 0.7478, 0.2474, 0.7478, 0.2474, 0.7478, 0.24, 0.2409, 0.24, 0.2409, 0.24, 0.2409, 0.24, 0.2409, 0.2474, 0.7478, 0.2474, 0.7478, 0.2474, 0.7478, 0.2474, 0.7478, 0.24, 0.2409, 0.24, 0.2409, 0.24, 0.2409, 0.24, 0.2409, 0.2474, 0.7478, 0.2474, 0.7478, 0.2474, 0.7478, 0.2474, 0.7478, 0.24, 0.2409, 0.24, 0.2409, 0.24, 0.2409, 0.24, 0.2409, 0.2474, 0.7478, 0.2474, 0.7478, 0.2474, 0.7478, 0.2474, 0.7478, 0.24, 0.2409, 0.24, 0.2409, 0.24, 0.2409, 0.24, 0.2409, 0.2474, 0.7478, 0.2474, 0.7478, 0.2474, 0.7478, 0.2474, 0.7478, 0.24, 0.2409, 0.24, 0.2409, 0.24, 0.2409, 0.24, 0.2409, 0.2474, 0.7478, 0.2474, 0.7478, 0.2474, 0.7478, 0.2474, 0.7478, 0.24, 0.2409, 0.24, 0.2409, 0.24, 0.2409, 0.24, 0.2409, 0.2474, 0.7478, 0.2474, 0.7478, 0.2474, 0.7478, 0.2474, 0.7478, 0.24, 0.2409, 0.24, 0.2409, 0.24, 0.2409, 0.24, 0.2409, 0.2474, 0.7478, 0.2474, 0.7478, 0.2474, 0.7478, 0.2474, 0.7478, 0.24, 0.2409, 0.24, 0.2409, 0.24, 0.2409, 0.24, 0.2409, 0.2474, 0.7479, 0.2474, 0.7479, 0.2474, 0.7479, 0.2474, 0.7478, 0.24, 0.2409, 0.24, 0.2409, 0.24, 0.2409, 0.24, 0.2409, 0.2474, 0.7479, 0.2474, 0.7479, 0.2474, 0.7479, 0.2474, 0.7479, 0.24, 0.2409, 0.24, 0.2409, 0.24, 0.2409, 0.24, 0.2409, 0.2474, 0.7478, 0.2474, 0.7478, 0.2474, 0.7478, 0.2474, 0.7478, 0.24, 0.2409, 0.24, 0.2409, 0.24, 0.2409, 0.24, 0.2409, 0.2474, 0.7478, 0.2474, 0.7478, 0.2474, 0.7478, 0.2474, 0.7478, 0.24, 0.2409, 0.24, 0.2409, 0.24, 0.2409, 0.24, 0.2409, 0.2474, 0.7478, 0.2474, 0.7478, 0.2474, 0.7478, 0.2474, 0.7478, 0.24, 0.2409, 0.24, 0.2409, 0.24, 0.2409, 0.24, 0.2409, 0.2474, 0.7478, 0.2474, 0.7478, 0.2474, 0.7478, 0.2474, 0.7478, 0.24, 0.2409, 0.24, 0.2409, 0.24, 0.2409, 0.24, 0.2409, 0.2474, 0.7478, 0.2474, 0.7478, 0.2474, 0.7478, 0.2474, 0.7478, 0.24, 0.2409, 0.24, 0.2409, 0.24, 0.2409, 0.24, 0.2409, 0.2474, 0.7478, 0.2474, 0.7478, 0.2474, 0.7478, 0.2474, 0.7478, 0.24, 0.2409, 0.24, 0.2409, 0.24, 0.2409, 0.24, 0.2409, 0.2474, 0.7478, 0.2474, 0.7478, 0.2474, 0.7478, 0.2474, 0.7478, 0.24, 0.2409, 0.24, 0.2409, 0.24, 0.2409, 0.24, 0.2409, 0.2474, 0.7479, 0.2474, 0.7479, 0.2474, 0.7479, 0.2474, 0.7479, 0.24, 0.2409, 0.24, 0.2409, 0.24, 0.2409, 0.24, 0.2409, 0.2474, 0.7478, 0.2474, 0.7478, 0.2474, 0.7478, 0.2474, 0.7478, 0.24, 0.2409, 0.24, 0.2409, 0.24, 0.2409, 0.24, 0.2409, 0.2474, 0.7479, 0.2474, 0.7479, 0.2474, 0.7479, 0.2474, 0.7479, 0.24, 0.2409, 0.24, 0.2409, 0.24, 0.2409, 0.24, 0.2409, 0.24, 0.2409, 0.24, 0.2409, 0.24, 0.2409, 0.24, 0.2409, 0.24, 0.2409, 0.24, 0.2409, 0.24, 0.2409, 0.24, 0.2409, 0.2474, 0.7478, 0.2474, 0.7478, 0.2474, 0.7478, 0.2474, 0.7478, 0.24, 0.2409, 0.24, 0.2409, 0.24, 0.2409, 0.24, 0.2409, 0.24, 0.2409, 0.24, 0.2409, 0.24, 0.2409, 0.24, 0.2409, 0.24, 0.2409, 0.24, 0.2409, 0.24, 0.2409, 0.24, 0.2409, 0.2474, 0.7478, 0.2474, 0.7478, 0.2474, 0.7478, 0.2474, 0.7478, 0.24, 0.2409, 0.24, 0.2409, 0.24, 0.2409, 0.24, 0.2409, 0.2474, 0.7478, 0.2474, 0.7478, 0.2474, 0.7478, 0.2474, 0.7478, 0.24, 0.2409, 0.24, 0.2409, 0.24, 0.2409, 0.24, 0.2409, 0.2474, 0.7478, 0.2474, 0.7478, 0.2474, 0.7478, 0.2474, 0.7478, 0.24, 0.2409, 0.24, 0.2409, 0.24, 0.2409, 0.24, 0.2409, 0.2474, 0.7478, 0.2474, 0.7478, 0.2474, 0.7478, 0.2474, 0.7478, 0.24, 0.2409, 0.24, 0.2409, 0.24, 0.2409, 0.24, 0.2409, 0.2474, 0.7478, 0.2474, 0.7478, 0.2474, 0.7478, 0.2474, 0.7478, 0.24, 0.2409, 0.24, 0.2409, 0.24, 0.2409, 0.24, 0.2409, 0.2474, 0.7478, 0.2474, 0.7478, 0.2474, 0.7478, 0.2474, 0.7478, 0.24, 0.2409, 0.24, 0.2409, 0.24, 0.2409, 0.24, 0.2409, 0.2474, 0.7478, 0.2474, 0.7478, 0.2474, 0.7478, 0.2474, 0.7478, 0.24, 0.2409, 0.24, 0.2409, 0.24, 0.2409, 0.24, 0.2409, 0.2474, 0.7478, 0.2474, 0.7478, 0.2474, 0.7478, 0.2474, 0.7478, 0.24, 0.2409, 0.24, 0.2409, 0.24, 0.2409, 0.24, 0.2409, 0.2474, 0.7478, 0.2474, 0.7478, 0.2474, 0.7478, 0.2474, 0.7478, 0.24, 0.2409, 0.24, 0.2409, 0.24, 0.2409, 0.24, 0.2409, 0.2474, 0.7478, 0.2474, 0.7478, 0.2474, 0.7478, 0.2474, 0.7478, 0.24, 0.2409, 0.24, 0.2409, 0.24, 0.2409, 0.24, 0.2409, 0.2474, 0.7478, 0.2474, 0.7478, 0.2474, 0.7478, 0.2474, 0.7478, 0.24, 0.2409, 0.24, 0.2409, 0.24, 0.2409, 0.24, 0.2409, 0.2474, 0.7478, 0.2474, 0.7478, 0.2474, 0.7478, 0.2474, 0.7478, 0.24, 0.2409, 0.24, 0.2409, 0.24, 0.2409, 0.24, 0.2409, 0.2474, 0.7478, 0.2474, 0.7478, 0.2474, 0.7478, 0.2474, 0.7478, 0.24, 0.2409, 0.24, 0.2409, 0.24, 0.2409, 0.24, 0.2409, 0.2474, 0.7478, 0.2474, 0.7478, 0.2474, 0.7478, 0.2474, 0.7478, 0.7543, 0.7454, 0.7543, 0.7454, 0.7543, 0.7454, 0.7543, 0.7454, 0.7543, 0.7453, 0.7543, 0.7453, 0.7543, 0.7453, 0.7543, 0.7453, 0.7543, 0.7454, 0.7543, 0.7454, 0.7543, 0.7454, 0.7543, 0.7454, 0.7543, 0.7453, 0.7543, 0.7453, 0.7543, 0.7453, 0.7543, 0.7453, 0.7543, 0.7454, 0.7543, 0.7454, 0.7543, 0.7454, 0.7543, 0.7454, 0.7543, 0.7453, 0.7543, 0.7453, 0.7543, 0.7453, 0.7543, 0.7453, 0.7543, 0.7454, 0.7543, 0.7454, 0.7543, 0.7454, 0.7543, 0.7454, 0.7543, 0.7453, 0.7543, 0.7453, 0.7543, 0.7453, 0.7543, 0.7453, 0.2474, 0.7478, 0.2474, 0.7478, 0.2474, 0.7478, 0.2474, 0.7478, 0.7543, 0.7454, 0.7543, 0.7454, 0.7543, 0.7454, 0.7543, 0.7454, 0.7543, 0.7453, 0.7543, 0.7453, 0.7543, 0.7453, 0.7543, 0.7453, 0.7543, 0.7453, 0.7543, 0.7453, 0.7543, 0.7453, 0.7543, 0.7453, 0.7543, 0.7454, 0.7543, 0.7454, 0.7543, 0.7454, 0.7543, 0.7454, 0.2474, 0.7479, 0.2473, 0.7479, 0.2473, 0.7479, 0.2474, 0.7479, 0.2473, 0.7479, 0.2474, 0.7479, 0.2474, 0.7479, 0.2473, 0.7479])
me_cube.materials.append(mat_material)
me_cube.use_remesh_preserve_volume = False
me_cube.use_remesh_preserve_attributes = False
me_cube.use_mirror_vertex_groups = False
me_cube.update()

# ---- objects
ob_cube = bpy.data.objects.new('Cube', me_cube)

# ---- transforms, parenting, visibility, modifiers, constraints
ob_cube.location = (0.0, 0.0, 0.0)
ob_cube.lock_rotations_4d = False
ob_cube.empty_display_type = 'ARROWS'
ob_cube.lineart.crease_threshold = 0.0

# ---- collection membership
col_collection_1.objects.link(ob_cube)

# ---- scene / render settings (as saved in the file)
scene.frame_start = 1; scene.frame_end = 250; scene.frame_set(1)
scene.render.engine = 'BLENDER_EEVEE_NEXT'
scene.render.resolution_percentage = 50
scene.render.dither_intensity = 0.0
scene.cycles.use_denoising = False
scene.cycles.samples = 128
scene.cycles.sampling_pattern = 'TABULATED_SOBOL'
scene.cycles.light_sampling_threshold = 0.0
scene.cycles.use_adaptive_sampling = False
scene.cycles.use_light_tree = False
scene.cycles.blur_glossy = 0.0
scene.cycles.sample_clamp_indirect = 0.0
scene.view_settings.view_transform = 'Standard'
bpy.context.view_layer.update()

# ---- added for rendering (the .blend has no active camera and no usable light): camera, sun
cam_auto = bpy.data.cameras.new('AutoCamera')
cam_auto.lens = 50.0
cam_auto.sensor_width = 36.0
cam_auto.clip_end = 1000.0
ob_auto_camera = bpy.data.objects.new('AutoCamera', cam_auto)
scene.collection.objects.link(ob_auto_camera)
ob_auto_camera.location = (5.07821, -6.09386, 5.88127)
ob_auto_camera.rotation_euler = (1.09748, -7.21219e-08, 0.694738)
scene.camera = ob_auto_camera
light_auto_sun = bpy.data.lights.new('AutoSun', 'SUN')
light_auto_sun.energy = 3.0
light_auto_sun.angle = 0.0523599
ob_auto_sun = bpy.data.objects.new('AutoSun', light_auto_sun)
scene.collection.objects.link(ob_auto_sun)
ob_auto_sun.rotation_euler = (0.872665, 0.174533, 0.523599)
bpy.context.view_layer.update()
